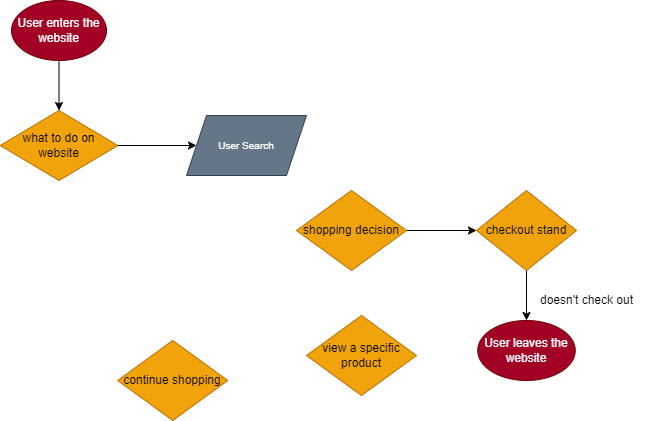

The diagram above was exported from draw.io. Its source (the exported page's mxGraphModel, read from the mxfile embedded in the PNG):
<mxGraphModel dx="678" dy="512" grid="1" gridSize="10" guides="1" tooltips="1" connect="1" arrows="1" fold="1" page="1" pageScale="1" pageWidth="850" pageHeight="1100" math="0" shadow="0">
  <root>
    <mxCell id="0" />
    <mxCell id="1" parent="0" />
    <mxCell id="4" style="edgeStyle=none;html=1;exitX=0.5;exitY=1;exitDx=0;exitDy=0;entryX=0.5;entryY=0;entryDx=0;entryDy=0;" edge="1" parent="1" source="2" target="3">
      <mxGeometry relative="1" as="geometry" />
    </mxCell>
    <mxCell id="2" value="User enters the website" style="ellipse;whiteSpace=wrap;html=1;fillColor=#a20025;fontColor=#ffffff;strokeColor=#6F0000;" vertex="1" parent="1">
      <mxGeometry x="45" y="30" width="95" height="60" as="geometry" />
    </mxCell>
    <mxCell id="20" style="edgeStyle=none;html=1;exitX=1;exitY=0.5;exitDx=0;exitDy=0;entryX=0;entryY=0.5;entryDx=0;entryDy=0;fontSize=10;fontColor=#FFFFFF;" edge="1" parent="1" source="3" target="18">
      <mxGeometry relative="1" as="geometry" />
    </mxCell>
    <mxCell id="3" value="&lt;span style=&quot;&quot;&gt;what to do on website&lt;/span&gt;" style="rhombus;whiteSpace=wrap;html=1;labelBackgroundColor=none;fillColor=#f0a30a;fontColor=#000000;strokeColor=#BD7000;" vertex="1" parent="1">
      <mxGeometry x="33.75" y="140" width="117.5" height="70" as="geometry" />
    </mxCell>
    <mxCell id="5" value="User leaves the website" style="ellipse;whiteSpace=wrap;html=1;fillColor=#a20025;fontColor=#ffffff;strokeColor=#6F0000;" vertex="1" parent="1">
      <mxGeometry x="511.25" y="350" width="97.5" height="60" as="geometry" />
    </mxCell>
    <mxCell id="8" style="edgeStyle=none;html=1;exitX=1;exitY=0.5;exitDx=0;exitDy=0;entryX=0;entryY=0.5;entryDx=0;entryDy=0;" edge="1" parent="1" source="6" target="7">
      <mxGeometry relative="1" as="geometry" />
    </mxCell>
    <mxCell id="6" value="&lt;span style=&quot;&quot;&gt;shopping decision&lt;/span&gt;" style="rhombus;whiteSpace=wrap;html=1;labelBackgroundColor=none;fillColor=#f0a30a;fontColor=#000000;strokeColor=#BD7000;" vertex="1" parent="1">
      <mxGeometry x="330" y="220" width="110" height="80" as="geometry" />
    </mxCell>
    <mxCell id="9" style="edgeStyle=none;html=1;exitX=0.5;exitY=1;exitDx=0;exitDy=0;entryX=0.5;entryY=0;entryDx=0;entryDy=0;" edge="1" parent="1" source="7" target="5">
      <mxGeometry relative="1" as="geometry" />
    </mxCell>
    <mxCell id="7" value="&lt;span style=&quot;&quot;&gt;checkout stand&lt;/span&gt;" style="rhombus;whiteSpace=wrap;html=1;labelBackgroundColor=none;fillColor=#f0a30a;fontColor=#000000;strokeColor=#BD7000;" vertex="1" parent="1">
      <mxGeometry x="510" y="220" width="100" height="80" as="geometry" />
    </mxCell>
    <mxCell id="10" value="doesn't check out" style="text;html=1;align=center;verticalAlign=middle;resizable=0;points=[];autosize=1;strokeColor=none;fillColor=none;" vertex="1" parent="1">
      <mxGeometry x="560" y="315" width="120" height="30" as="geometry" />
    </mxCell>
    <mxCell id="13" value="&lt;font style=&quot;font-size: 10px;&quot; color=&quot;#ffffff&quot;&gt;search for product&lt;/font&gt;" style="text;html=1;align=center;verticalAlign=middle;resizable=0;points=[];autosize=1;strokeColor=none;fillColor=none;fontColor=#000000;" vertex="1" parent="1">
      <mxGeometry x="130" y="140" width="100" height="30" as="geometry" />
    </mxCell>
    <mxCell id="15" value="view a specific product" style="rhombus;whiteSpace=wrap;html=1;labelBackgroundColor=none;fillColor=#f0a30a;fontColor=#000000;strokeColor=#BD7000;" vertex="1" parent="1">
      <mxGeometry x="340" y="345" width="110" height="80" as="geometry" />
    </mxCell>
    <mxCell id="16" value="&lt;span style=&quot;&quot;&gt;continue shopping&lt;/span&gt;" style="rhombus;whiteSpace=wrap;html=1;labelBackgroundColor=none;fillColor=#f0a30a;fontColor=#000000;strokeColor=#BD7000;" vertex="1" parent="1">
      <mxGeometry x="151.25" y="370" width="110" height="80" as="geometry" />
    </mxCell>
    <mxCell id="17" value="don't continue shopping" style="text;html=1;align=center;verticalAlign=middle;resizable=0;points=[];autosize=1;strokeColor=none;fillColor=none;fontSize=10;fontColor=#FFFFFF;" vertex="1" parent="1">
      <mxGeometry x="410" y="220" width="130" height="30" as="geometry" />
    </mxCell>
    <mxCell id="18" value="User Search" style="shape=parallelogram;perimeter=parallelogramPerimeter;whiteSpace=wrap;html=1;fixedSize=1;labelBackgroundColor=none;fontSize=10;fillColor=#647687;strokeColor=#314354;fontColor=#ffffff;" vertex="1" parent="1">
      <mxGeometry x="220" y="145" width="120" height="60" as="geometry" />
    </mxCell>
  </root>
</mxGraphModel>